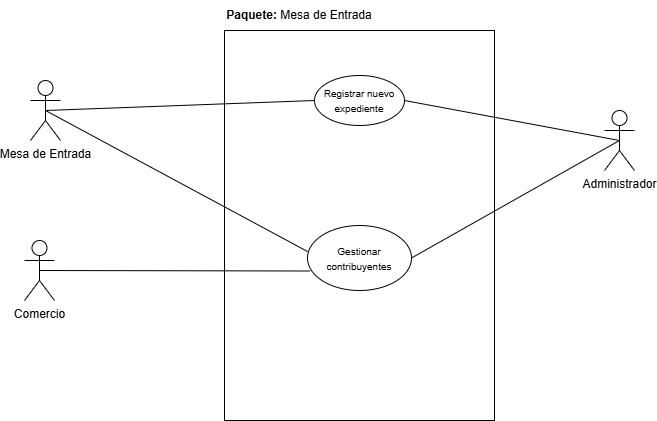

The diagram above was exported from draw.io. Its source (the exported page's mxGraphModel, read from the mxfile embedded in the PNG):
<mxGraphModel dx="872" dy="1698" grid="1" gridSize="10" guides="1" tooltips="1" connect="1" arrows="1" fold="1" page="1" pageScale="1" pageWidth="827" pageHeight="1169" math="0" shadow="0">
  <root>
    <mxCell id="0" />
    <mxCell id="1" parent="0" />
    <mxCell id="eQ2I5Hv6DFYB83mgO9Tg-2" value="&lt;div&gt;Comercio&lt;/div&gt;&lt;div&gt;&lt;br&gt;&lt;/div&gt;" style="shape=umlActor;verticalLabelPosition=bottom;verticalAlign=top;html=1;" parent="1" vertex="1">
      <mxGeometry x="40" y="-900" width="30" height="60" as="geometry" />
    </mxCell>
    <mxCell id="eQ2I5Hv6DFYB83mgO9Tg-3" value="Administrador" style="shape=umlActor;verticalLabelPosition=bottom;verticalAlign=top;html=1;" parent="1" vertex="1">
      <mxGeometry x="620" y="-1030" width="30" height="60" as="geometry" />
    </mxCell>
    <mxCell id="eQ2I5Hv6DFYB83mgO9Tg-28" value="Mesa de Entrada&lt;div&gt;&lt;br&gt;&lt;/div&gt;" style="shape=umlActor;verticalLabelPosition=bottom;verticalAlign=top;html=1;" parent="1" vertex="1">
      <mxGeometry x="46" y="-1060" width="30" height="60" as="geometry" />
    </mxCell>
    <mxCell id="eQ2I5Hv6DFYB83mgO9Tg-29" value="" style="rounded=0;whiteSpace=wrap;html=1;" parent="1" vertex="1">
      <mxGeometry x="240" y="-1110" width="270" height="390" as="geometry" />
    </mxCell>
    <mxCell id="eQ2I5Hv6DFYB83mgO9Tg-30" value="&lt;font style=&quot;font-size: 10px;&quot;&gt;Registrar nuevo expediente&lt;/font&gt;" style="ellipse;whiteSpace=wrap;html=1;" parent="1" vertex="1">
      <mxGeometry x="330" y="-1065" width="90" height="50" as="geometry" />
    </mxCell>
    <mxCell id="eQ2I5Hv6DFYB83mgO9Tg-33" value="&lt;font style=&quot;font-size: 10px;&quot;&gt;Gestionar contribuyentes&lt;/font&gt;" style="ellipse;whiteSpace=wrap;html=1;" parent="1" vertex="1">
      <mxGeometry x="323" y="-915" width="104" height="65" as="geometry" />
    </mxCell>
    <mxCell id="eQ2I5Hv6DFYB83mgO9Tg-36" value="" style="endArrow=none;html=1;rounded=0;exitX=0.5;exitY=0.5;exitDx=0;exitDy=0;exitPerimeter=0;entryX=0;entryY=0.5;entryDx=0;entryDy=0;" parent="1" source="eQ2I5Hv6DFYB83mgO9Tg-28" target="eQ2I5Hv6DFYB83mgO9Tg-30" edge="1">
      <mxGeometry width="50" height="50" relative="1" as="geometry">
        <mxPoint x="120" y="-1010" as="sourcePoint" />
        <mxPoint x="170" y="-1060" as="targetPoint" />
      </mxGeometry>
    </mxCell>
    <mxCell id="eQ2I5Hv6DFYB83mgO9Tg-39" value="" style="endArrow=none;html=1;rounded=0;entryX=0.5;entryY=0.5;entryDx=0;entryDy=0;entryPerimeter=0;exitX=1;exitY=0.5;exitDx=0;exitDy=0;" parent="1" source="eQ2I5Hv6DFYB83mgO9Tg-30" target="eQ2I5Hv6DFYB83mgO9Tg-3" edge="1">
      <mxGeometry width="50" height="50" relative="1" as="geometry">
        <mxPoint x="580" y="-850" as="sourcePoint" />
        <mxPoint x="630" y="-900" as="targetPoint" />
      </mxGeometry>
    </mxCell>
    <mxCell id="eQ2I5Hv6DFYB83mgO9Tg-41" value="&lt;b&gt;Paquete:&lt;/b&gt; Mesa de Entrada" style="text;html=1;align=center;verticalAlign=middle;whiteSpace=wrap;rounded=0;" parent="1" vertex="1">
      <mxGeometry x="240" y="-1140" width="150" height="30" as="geometry" />
    </mxCell>
    <mxCell id="eQ2I5Hv6DFYB83mgO9Tg-43" value="" style="endArrow=none;html=1;rounded=0;exitX=0.5;exitY=0.5;exitDx=0;exitDy=0;exitPerimeter=0;entryX=0;entryY=0.4;entryDx=0;entryDy=0;entryPerimeter=0;" parent="1" source="eQ2I5Hv6DFYB83mgO9Tg-28" target="eQ2I5Hv6DFYB83mgO9Tg-33" edge="1">
      <mxGeometry width="50" height="50" relative="1" as="geometry">
        <mxPoint x="71" y="-1020" as="sourcePoint" />
        <mxPoint x="340" y="-1030" as="targetPoint" />
      </mxGeometry>
    </mxCell>
    <mxCell id="eQ2I5Hv6DFYB83mgO9Tg-44" value="" style="endArrow=none;html=1;rounded=0;exitX=0.5;exitY=0.5;exitDx=0;exitDy=0;exitPerimeter=0;entryX=0.022;entryY=0.7;entryDx=0;entryDy=0;entryPerimeter=0;" parent="1" source="eQ2I5Hv6DFYB83mgO9Tg-2" target="eQ2I5Hv6DFYB83mgO9Tg-33" edge="1">
      <mxGeometry width="50" height="50" relative="1" as="geometry">
        <mxPoint x="71" y="-1020" as="sourcePoint" />
        <mxPoint x="340" y="-891" as="targetPoint" />
      </mxGeometry>
    </mxCell>
    <mxCell id="eQ2I5Hv6DFYB83mgO9Tg-45" value="" style="endArrow=none;html=1;rounded=0;entryX=0.5;entryY=0.5;entryDx=0;entryDy=0;entryPerimeter=0;exitX=1;exitY=0.5;exitDx=0;exitDy=0;" parent="1" source="eQ2I5Hv6DFYB83mgO9Tg-33" target="eQ2I5Hv6DFYB83mgO9Tg-3" edge="1">
      <mxGeometry width="50" height="50" relative="1" as="geometry">
        <mxPoint x="430" y="-1030" as="sourcePoint" />
        <mxPoint x="645" y="-990" as="targetPoint" />
      </mxGeometry>
    </mxCell>
  </root>
</mxGraphModel>